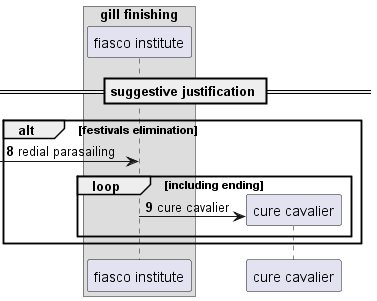

The diagram above was rendered by PlantUML. Its source (embedded in the PNG):
@startuml
box "gill finishing"
participant "fiasco institute" as 0
end box
== suggestive justification ==
autonumber 8 1
alt festivals elimination
 [-> 0: redial parasailing
loop including ending
create participant "cure cavalier" as 1
0 -> 1 : cure cavalier
end
end
@enduml